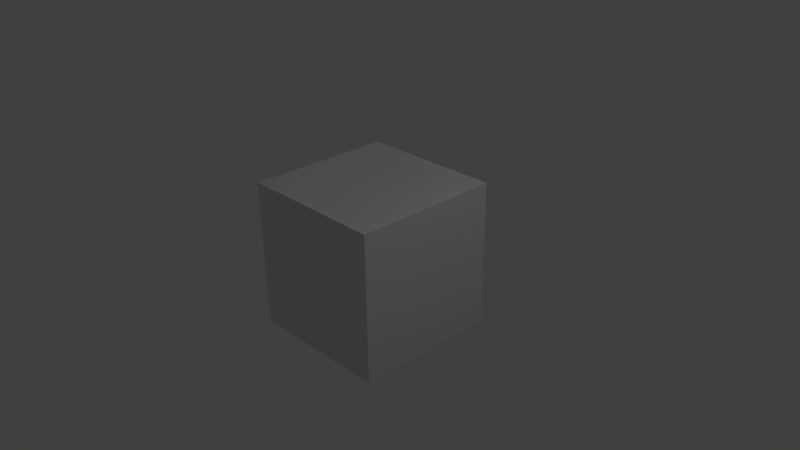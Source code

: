 # Source: scaleBox.blend  (saved by Blender 2.76.0; exported with 4.5.12 LTS)
import bpy
from mathutils import Matrix  # noqa: F401  (used for matrix-valued properties, if any)

bpy.ops.wm.read_factory_settings(use_empty=True)
scene = bpy.context.scene
scene.name = 'Scene'

# ---- collections
col_collection_1 = bpy.data.collections.new('Collection 1'); scene.collection.children.link(col_collection_1)

# ---- materials (node trees are filled in below, after node groups)
mat_material = bpy.data.materials.new('Material')
mat_material.alpha_threshold = 0.0
mat_material.use_transparent_shadow = False
mat_material.roughness = 0.5
mat_material.line_color = (0.0, 0.0, 0.0, 1.0)

# ---- material node trees

# ---- world
world_world = bpy.data.worlds.new('World'); scene.world = world_world
world_world.color = (0.05088, 0.05088, 0.05088)
world_world.use_sun_shadow = False
world_world.sun_shadow_jitter_overblur = 0.0
world_world.cycles.sampling_method = 'MANUAL'
world_world.cycles.sample_map_resolution = 256

# ---- cameras
cam_camera = bpy.data.cameras.new('Camera')
cam_camera.clip_end = 100.0
cam_camera.lens = 35.0
cam_camera.sensor_width = 32.0
cam_camera.sensor_height = 18.0
cam_camera.ortho_scale = 7.314
cam_camera.dof.focus_distance = 0.0
cam_camera.dof.aperture_fstop = 128.0

# ---- lights
light_lamp = bpy.data.lights.new('Lamp', 'POINT')
light_lamp.transmission_factor = 0.0
light_lamp.cutoff_distance = 30.0
light_lamp.energy = 100.0
light_lamp.shadow_buffer_clip_start = 1.001
light_lamp.shadow_soft_size = 0.1
light_lamp.shadow_maximum_resolution = 0.006
light_lamp.use_absolute_resolution = True
light_lamp.cycles.use_multiple_importance_sampling = False

# ---- meshes
me_cube = bpy.data.meshes.new('Cube')
me_cube.from_pydata([(1.0, 1.0, -1.0), (1.0, -1.0, -1.0), (-1.0, -1.0, -1.0), (-1.0, 1.0, -1.0), (1.0, 1.0, 1.0), (1.0, -1.0, 1.0), (-1.0, -1.0, 1.0), (-1.0, 1.0, 1.0)], [], [(0, 1, 2, 3), (4, 7, 6, 5), (0, 4, 5, 1), (1, 5, 6, 2), (2, 6, 7, 3), (4, 0, 3, 7)])
me_cube.materials.append(mat_material)
me_cube.use_remesh_preserve_volume = False
me_cube.use_remesh_preserve_attributes = False
me_cube.use_mirror_vertex_groups = False
me_cube.update()

# ---- objects
ob_cube = bpy.data.objects.new('Cube', me_cube)
ob_lamp = bpy.data.objects.new('Lamp', light_lamp)
ob_camera = bpy.data.objects.new('Camera', cam_camera)

# ---- transforms, parenting, visibility, modifiers, constraints
ob_cube.location = (0.0, 0.0, 0.0)
ob_cube.lock_rotations_4d = False
ob_cube.empty_display_type = 'ARROWS'
ob_cube.lineart.crease_threshold = 0.0
ob_lamp.location = (4.076, 1.005, 5.904)
ob_lamp.rotation_euler = (0.6503, 0.05522, 1.866)
ob_lamp.lock_rotations_4d = False
ob_lamp.empty_display_type = 'ARROWS'
ob_lamp.color = (0.0, 0.0, 0.0, 0.0)
ob_lamp.lineart.crease_threshold = 0.0
ob_camera.location = (7.481, -6.508, 5.344)
ob_camera.rotation_euler = (1.109, 0.01082, 0.8149)
ob_camera.lock_rotations_4d = False
ob_camera.empty_display_type = 'ARROWS'
ob_camera.color = (0.0, 0.0, 0.0, 0.0)
ob_camera.display_type = 'WIRE'
ob_camera.lineart.crease_threshold = 0.0

# ---- collection membership
col_collection_1.objects.link(ob_cube)
col_collection_1.objects.link(ob_lamp)
col_collection_1.objects.link(ob_camera)

# ---- scene / render settings (as saved in the file)
scene.camera = ob_camera
scene.frame_start = 1; scene.frame_end = 250; scene.frame_set(0)
scene.render.engine = 'BLENDER_EEVEE_NEXT'
scene.render.resolution_percentage = 50
scene.render.dither_intensity = 0.0
scene.cycles.use_denoising = False
scene.cycles.samples = 10
scene.cycles.sampling_pattern = 'TABULATED_SOBOL'
scene.cycles.light_sampling_threshold = 0.0
scene.cycles.use_adaptive_sampling = False
scene.cycles.use_light_tree = False
scene.cycles.blur_glossy = 0.0
scene.cycles.pixel_filter_type = 'GAUSSIAN'
scene.cycles.sample_clamp_indirect = 0.0
scene.view_settings.view_transform = 'Standard'
bpy.context.view_layer.update()
